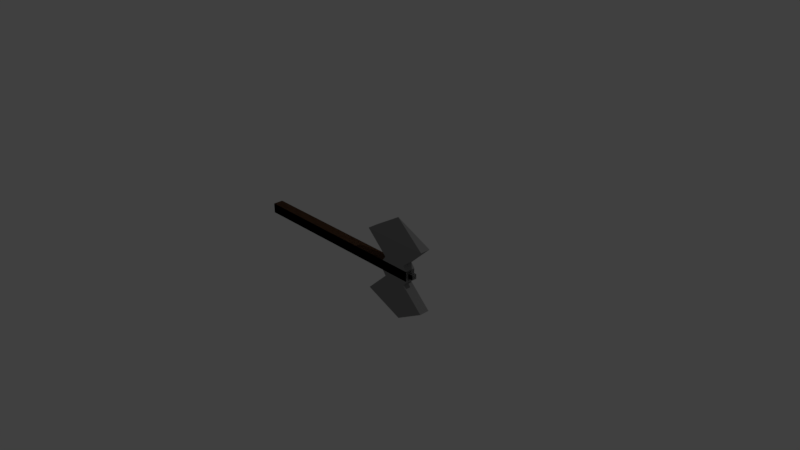 # Source: Battleaxe.blend  (saved by Blender 2.78.0; exported with 4.5.12 LTS)
import bpy
from mathutils import Matrix  # noqa: F401  (used for matrix-valued properties, if any)

bpy.ops.wm.read_factory_settings(use_empty=True)
scene = bpy.context.scene
scene.name = 'Scene'

# ---- collections
col_collection_1 = bpy.data.collections.new('Collection 1'); scene.collection.children.link(col_collection_1)

# ---- materials (node trees are filled in below, after node groups)
mat_wood = bpy.data.materials.new('Wood')
mat_wood.alpha_threshold = 0.0
mat_wood.diffuse_color = (0.173, 0.09, 0.05, 1.0)
mat_wood.roughness = 0.5
mat_wood.line_color = (0.0, 0.0, 0.0, 1.0)
mat_metal = bpy.data.materials.new('Metal')
mat_metal.alpha_threshold = 0.0
mat_metal.roughness = 0.5

# ---- material node trees
mat_metal.use_nodes = True; mat_metal.node_tree.nodes.clear()
_N = mat_metal.node_tree.nodes; _L = mat_metal.node_tree.links
n0 = _N.new('ShaderNodeOutputMaterial'); n0.name = 'Material Output'; n0.location = (300, 300)
n1 = _N.new('ShaderNodeBsdfDiffuse'); n1.name = 'Diffuse BSDF'; n1.location = (10, 300)
n1.inputs[0].default_value = (0.2738, 0.2738, 0.2738, 1.0)
_L.new(n1.outputs[0], n0.inputs[0])
n0.is_active_output = True

# ---- world
world_world = bpy.data.worlds.new('World'); scene.world = world_world
world_world.color = (0.05088, 0.05088, 0.05088)
world_world.use_sun_shadow = False
world_world.sun_shadow_jitter_overblur = 0.0
world_world.cycles.sampling_method = 'MANUAL'

# ---- cameras
cam_camera = bpy.data.cameras.new('Camera')
cam_camera.clip_end = 100.0
cam_camera.lens = 35.0
cam_camera.sensor_width = 32.0
cam_camera.sensor_height = 18.0
cam_camera.ortho_scale = 7.314
cam_camera.dof.focus_distance = 0.0

# ---- lights
light_lamp = bpy.data.lights.new('Lamp', 'POINT')
light_lamp.transmission_factor = 0.0
light_lamp.cutoff_distance = 30.0
light_lamp.energy = 100.0
light_lamp.shadow_buffer_clip_start = 1.001
light_lamp.shadow_soft_size = 0.1
light_lamp.shadow_maximum_resolution = 0.006
light_lamp.use_absolute_resolution = True

# ---- meshes
me_cube = bpy.data.meshes.new('Cube')
me_cube.from_pydata([(1.0, 1.0, -2.798), (1.0, -1.0, -2.798), (-1.0, -1.0, -2.798), (-1.0, 1.0, -2.798), (1.0, 1.0, 0.4806), (1.0, -1.0, 0.4806), (-1.0, -1.0, 0.4806), (-1.0, 1.0, 0.4806), (1.0, 1.0, 1.084), (1.0, -1.0, 1.084), (-1.0, 1.0, 1.084), (-1.0, -1.0, 1.084), (0.463, 0.463, 1.084), (0.463, -0.463, 1.084), (-0.463, 0.463, 1.084), (-0.463, -0.463, 1.084), (0.463, 0.463, 1.191), (0.463, -0.463, 1.191), (-0.463, 0.463, 1.191), (-0.463, -0.463, 1.191), (1.947, 1.0, 0.5509), (1.947, -1.0, 0.5509), (1.947, 1.0, 1.013), (1.947, -1.0, 1.013), (6.136, 1.0, 0.1124), (6.136, -1.0, 0.1124), (6.136, 1.0, 1.452), (6.136, -1.0, 1.452), (10.27, -2.68e-06, 0.7821), (10.27, -2.68e-06, 0.7821), (-1.0, 1.0, -2.798), (-1.0, -1.0, -2.798), (1.0, -1.0, -2.798), (1.0, 1.0, -2.798), (-1.0, 1.0, 0.4806), (-1.0, -1.0, 0.4806), (1.0, -1.0, 0.4806), (1.0, 1.0, 0.4806), (-1.0, 1.0, 1.084), (-1.0, -1.0, 1.084), (1.0, 1.0, 1.084), (1.0, -1.0, 1.084), (-0.463, 0.463, 1.084), (-0.463, -0.463, 1.084), (0.463, 0.463, 1.084), (0.463, -0.463, 1.084), (-0.463, 0.463, 1.191), (-0.463, -0.463, 1.191), (0.463, 0.463, 1.191), (0.463, -0.463, 1.191), (-1.947, 1.0, 0.5509), (-1.947, -1.0, 0.5509), (-1.947, 1.0, 1.013), (-1.947, -1.0, 1.013), (-6.136, 1.0, 0.1124), (-6.136, -1.0, 0.1124), (-6.136, 1.0, 1.452), (-6.136, -1.0, 1.452), (-10.27, -2.68e-06, 0.7821), (-10.27, -2.68e-06, 0.7821)], [], [(0, 1, 2, 3), (6, 5, 9, 11), (0, 4, 5, 1), (1, 5, 6, 2), (2, 6, 7, 3), (4, 0, 3, 7), (9, 5, 21, 23), (7, 6, 11, 10), (4, 7, 10, 8), (10, 11, 15, 14, 12, 13, 9, 8), (11, 9, 13, 15), (15, 13, 17, 19), (16, 18, 19, 17), (13, 12, 16, 17), (14, 15, 19, 18), (12, 14, 18, 16), (23, 21, 25, 27), (8, 9, 23, 22), (5, 4, 20, 21), (4, 8, 22, 20), (21, 20, 24, 25), (20, 22, 26, 24), (22, 23, 27, 26), (25, 28, 27), (27, 28, 29, 26), (26, 29, 24), (24, 29, 28, 25), (30, 33, 32, 31), (36, 41, 39, 35), (30, 31, 35, 34), (31, 32, 36, 35), (32, 33, 37, 36), (34, 37, 33, 30), (39, 53, 51, 35), (37, 40, 41, 36), (34, 38, 40, 37), (40, 38, 39, 43, 42, 44, 45, 41), (41, 45, 43, 39), (45, 49, 47, 43), (46, 47, 49, 48), (43, 47, 46, 42), (44, 48, 49, 45), (42, 46, 48, 44), (53, 57, 55, 51), (38, 52, 53, 39), (35, 51, 50, 34), (34, 50, 52, 38), (51, 55, 54, 50), (50, 54, 56, 52), (52, 56, 57, 53), (55, 57, 58), (57, 56, 59, 58), (56, 54, 59), (54, 55, 58, 59)])
me_cube.polygons.foreach_set('material_index', [0, 1, 0, 0, 0, 0, 1, 0, 1, 1, 1, 1, 1, 1, 1, 1, 1, 1, 1, 1, 1, 1, 1, 1, 1, 1, 1, 0, 1, 0, 0, 0, 0, 1, 0, 1, 1, 1, 1, 1, 1, 1, 1, 1, 1, 1, 1, 1, 1, 1, 1, 1, 1, 1])
me_cube.materials.append(mat_wood)
me_cube.materials.append(mat_metal)
me_cube.use_remesh_preserve_volume = False
me_cube.use_remesh_preserve_attributes = False
me_cube.use_mirror_vertex_groups = False
me_cube.update()

# ---- objects
ob_battleaxe = bpy.data.objects.new('Battleaxe', me_cube)
ob_lamp = bpy.data.objects.new('Lamp', light_lamp)
ob_camera = bpy.data.objects.new('Camera', cam_camera)

# ---- transforms, parenting, visibility, modifiers, constraints
ob_battleaxe.location = (0.0, 0.0, 0.0)
ob_battleaxe.rotation_euler = (-0.0, 1.571, 0.0)
ob_battleaxe.scale = (0.07, 0.07, 0.7)
ob_battleaxe.lock_rotations_4d = False
ob_battleaxe.empty_display_type = 'ARROWS'
ob_battleaxe.lineart.crease_threshold = 0.0
ob_lamp.location = (4.076, 1.005, 5.904)
ob_lamp.rotation_euler = (0.6503, 0.05522, 1.866)
ob_lamp.lock_rotations_4d = False
ob_lamp.empty_display_type = 'ARROWS'
ob_lamp.color = (0.0, 0.0, 0.0, 0.0)
ob_lamp.lineart.crease_threshold = 0.0
ob_camera.location = (7.481, -6.508, 5.344)
ob_camera.rotation_euler = (1.109, 0.0, 0.8149)
ob_camera.lock_rotations_4d = False
ob_camera.empty_display_type = 'ARROWS'
ob_camera.color = (0.0, 0.0, 0.0, 0.0)
ob_camera.display_type = 'WIRE'
ob_camera.lineart.crease_threshold = 0.0

# ---- collection membership
col_collection_1.objects.link(ob_battleaxe)
col_collection_1.objects.link(ob_lamp)
col_collection_1.objects.link(ob_camera)

# ---- scene / render settings (as saved in the file)
scene.camera = ob_camera
scene.frame_start = 1; scene.frame_end = 250; scene.frame_set(1)
scene.render.engine = 'CYCLES'
scene.render.resolution_percentage = 50
scene.render.dither_intensity = 0.0
scene.cycles.use_denoising = False
scene.cycles.samples = 128
scene.cycles.sampling_pattern = 'TABULATED_SOBOL'
scene.cycles.light_sampling_threshold = 0.0
scene.cycles.use_adaptive_sampling = False
scene.cycles.use_light_tree = False
scene.cycles.blur_glossy = 0.0
scene.cycles.sample_clamp_indirect = 0.0
scene.view_settings.view_transform = 'Standard'
bpy.context.view_layer.update()
